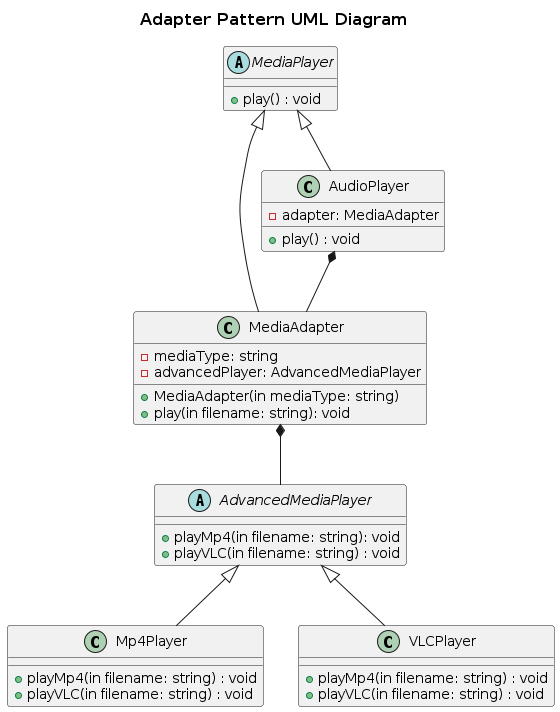

The diagram above was rendered by PlantUML. Its source (embedded in the PNG):
@startuml

skinparam TitleFontSize 16
title "Adapter Pattern UML Diagram"

abstract MediaPlayer{
    +play() : void
}

abstract AdvancedMediaPlayer{
    +playMp4(in filename: string): void
    +playVLC(in filename: string) : void
}

class Mp4Player{
    +playMp4(in filename: string) : void
    +playVLC(in filename: string) : void
}

class VLCPlayer{
    +playMp4(in filename: string) : void
    +playVLC(in filename: string) : void
}


class MediaAdapter{
    +MediaAdapter(in mediaType: string)
    +play(in filename: string): void
    -mediaType: string
    -advancedPlayer: AdvancedMediaPlayer
}

class AudioPlayer{
    +play() : void
    -adapter: MediaAdapter
}

AdvancedMediaPlayer <|--Mp4Player
AdvancedMediaPlayer <|--VLCPlayer

MediaAdapter *-- AdvancedMediaPlayer
AudioPlayer *-- MediaAdapter

MediaPlayer <|-- MediaAdapter
MediaPlayer <|-- AudioPlayer


@enduml